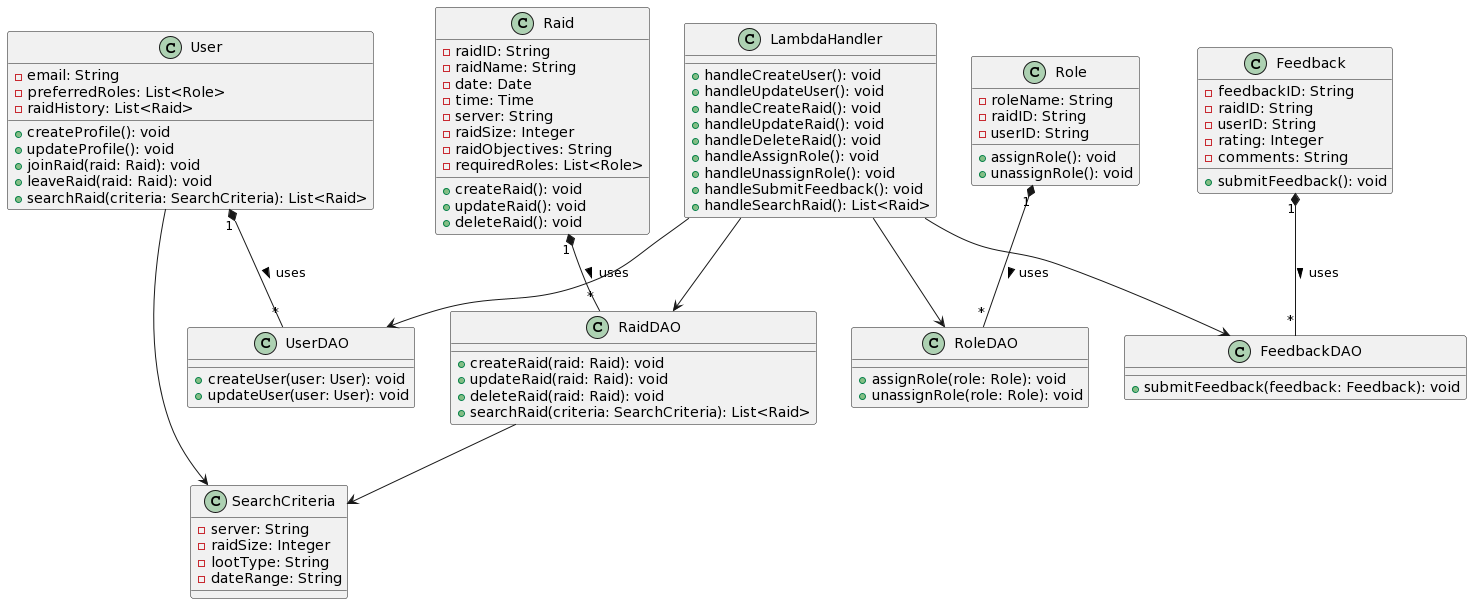

The diagram above was rendered by PlantUML. Its source (embedded in the PNG):
@startuml
class User {
  -email: String
  -preferredRoles: List<Role>
  -raidHistory: List<Raid>
  +createProfile(): void
  +updateProfile(): void
  +joinRaid(raid: Raid): void
  +leaveRaid(raid: Raid): void
  +searchRaid(criteria: SearchCriteria): List<Raid>
}

class Raid {
  -raidID: String
  -raidName: String
  -date: Date
  -time: Time
  -server: String
  -raidSize: Integer
  -raidObjectives: String
  -requiredRoles: List<Role>
  +createRaid(): void
  +updateRaid(): void
  +deleteRaid(): void
}

class Role {
  -roleName: String
  -raidID: String
  -userID: String
  +assignRole(): void
  +unassignRole(): void
}

class Feedback {
  -feedbackID: String
  -raidID: String
  -userID: String
  -rating: Integer
  -comments: String
  +submitFeedback(): void
}

class SearchCriteria {
  -server: String
  -raidSize: Integer
  -lootType: String
  -dateRange: String
}


class UserDAO {
  +createUser(user: User): void
  +updateUser(user: User): void
}

class RaidDAO {
  +createRaid(raid: Raid): void
  +updateRaid(raid: Raid): void
  +deleteRaid(raid: Raid): void
  +searchRaid(criteria: SearchCriteria): List<Raid>
}

class RoleDAO {
  +assignRole(role: Role): void
  +unassignRole(role: Role): void
}

class FeedbackDAO {
  +submitFeedback(feedback: Feedback): void
}


class LambdaHandler {
  +handleCreateUser(): void
  +handleUpdateUser(): void
  +handleCreateRaid(): void
  +handleUpdateRaid(): void
  +handleDeleteRaid(): void
  +handleAssignRole(): void
  +handleUnassignRole(): void
  +handleSubmitFeedback(): void
  +handleSearchRaid(): List<Raid>
}




User "1" *-- "*" UserDAO : uses >
Raid "1" *-- "*" RaidDAO : uses >
Role "1" *-- "*" RoleDAO : uses >
Feedback "1" *-- "*" FeedbackDAO : uses >
LambdaHandler --> UserDAO
LambdaHandler --> RaidDAO 
LambdaHandler --> RoleDAO 
LambdaHandler --> FeedbackDAO
User --> SearchCriteria
RaidDAO --> SearchCriteria
@enduml